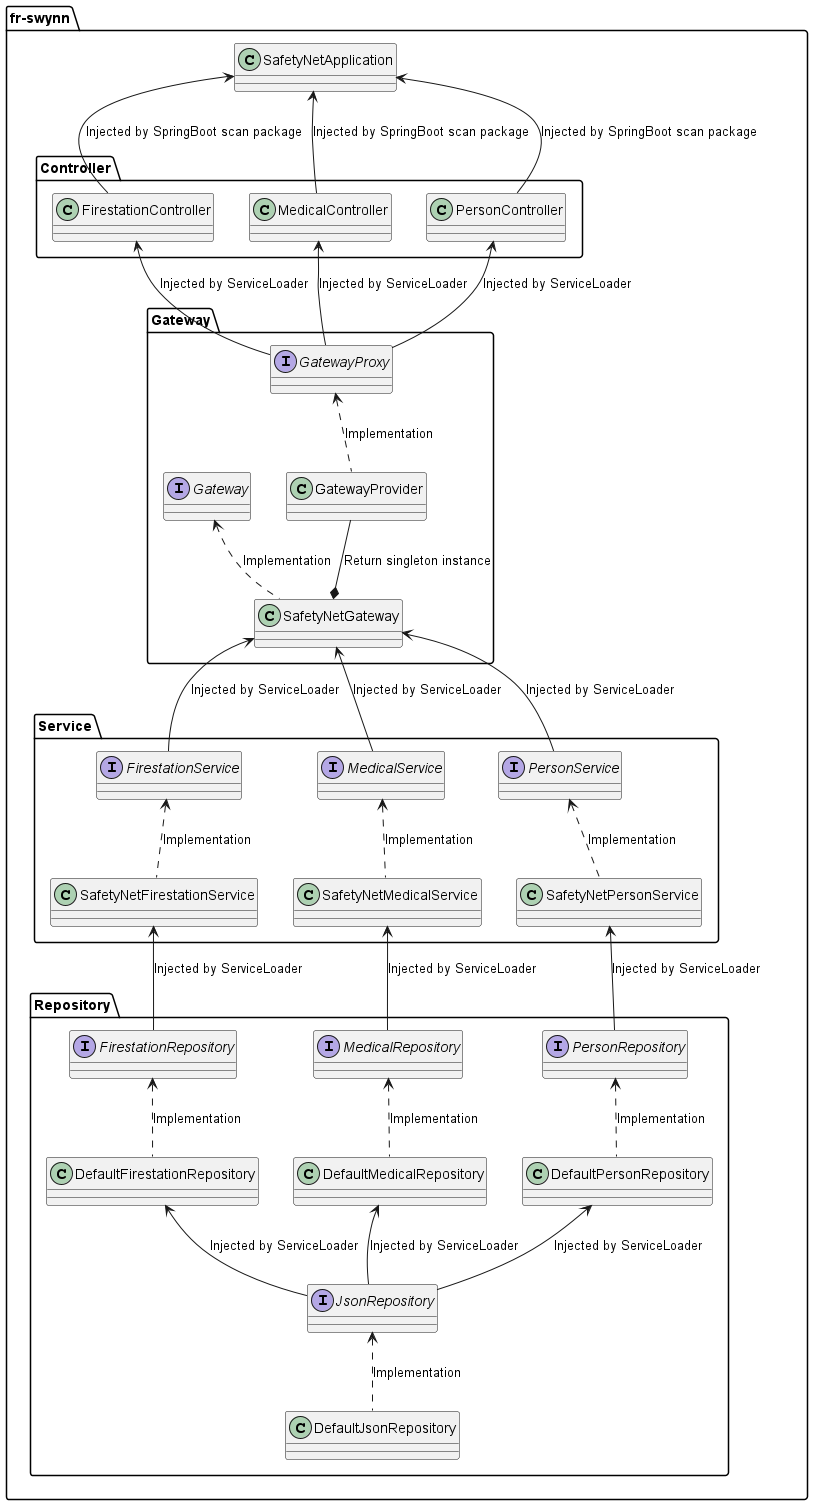

The diagram above was rendered by PlantUML. Its source (embedded in the PNG):
@startuml
package fr-swynn {
    class SafetyNetApplication

    package Controller {
        class FirestationController
        class MedicalController
        class PersonController

        SafetyNetApplication <-- FirestationController : Injected by SpringBoot scan package
        SafetyNetApplication <-- MedicalController : Injected by SpringBoot scan package
        SafetyNetApplication <-- PersonController : Injected by SpringBoot scan package
    }

    package Gateway {
        interface GatewayProxy
        interface Gateway

        class GatewayProvider
        class SafetyNetGateway

        FirestationController <-- GatewayProxy : Injected by ServiceLoader
        MedicalController <-- GatewayProxy : Injected by ServiceLoader
        PersonController <-- GatewayProxy : Injected by ServiceLoader

        GatewayProxy <.. GatewayProvider : Implementation

        Gateway <.. SafetyNetGateway : Implementation

        GatewayProvider --* SafetyNetGateway : Return singleton instance
    }

    package Service {
        interface FirestationService
        interface MedicalService
        interface PersonService

        class SafetyNetFirestationService
        class SafetyNetMedicalService
        class SafetyNetPersonService

        SafetyNetGateway <-- FirestationService : Injected by ServiceLoader
        SafetyNetGateway <-- MedicalService : Injected by ServiceLoader
        SafetyNetGateway <-- PersonService : Injected by ServiceLoader

        FirestationService <.. SafetyNetFirestationService : Implementation
        MedicalService <.. SafetyNetMedicalService : Implementation
        PersonService <.. SafetyNetPersonService : Implementation
    }

    package Repository {
        interface JsonRepository
        interface FirestationRepository
        interface MedicalRepository
        interface PersonRepository

        class DefaultJsonRepository
        class DefaultFirestationRepository
        class DefaultMedicalRepository
        class DefaultPersonRepository

        SafetyNetFirestationService <-- FirestationRepository : Injected by ServiceLoader
        SafetyNetMedicalService <-- MedicalRepository : Injected by ServiceLoader
        SafetyNetPersonService <-- PersonRepository : Injected by ServiceLoader

        MedicalRepository <.. DefaultMedicalRepository : Implementation
        PersonRepository <.. DefaultPersonRepository : Implementation
        FirestationRepository <.. DefaultFirestationRepository : Implementation

        DefaultFirestationRepository <-- JsonRepository : Injected by ServiceLoader
        DefaultMedicalRepository <-- JsonRepository : Injected by ServiceLoader
        DefaultPersonRepository <-- JsonRepository : Injected by ServiceLoader

        JsonRepository <.. DefaultJsonRepository : Implementation
    }
}
@enduml